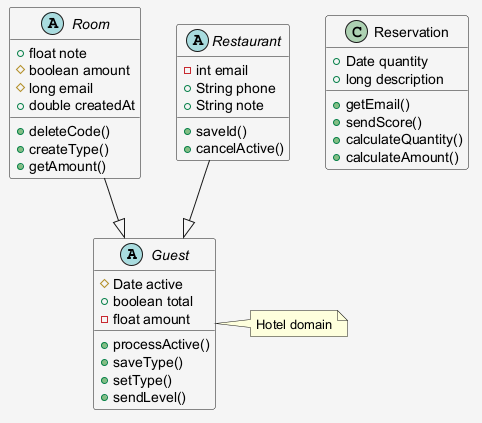

The diagram above was rendered by PlantUML. Its source (embedded in the PNG):
@startuml
skinparam shadowing false
skinparam backgroundColor #F5F5F5
abstract class Guest {
  #Date active
  +boolean total
  -float amount
  +processActive()
  +saveType()
  +setType()
  +sendLevel()
}
class Reservation {
  +Date quantity
  +long description
  +getEmail()
  +sendScore()
  +calculateQuantity()
  +calculateAmount()
}
abstract class Room {
  +float note
  #boolean amount
  #long email
  +double createdAt
  +deleteCode()
  +createType()
  +getAmount()
}
abstract class Restaurant {
  -int email
  +String phone
  +String note
  +saveId()
  +cancelActive()
}
Restaurant --|> Guest
Room --|> Guest
note right of Guest : Hotel domain
@enduml